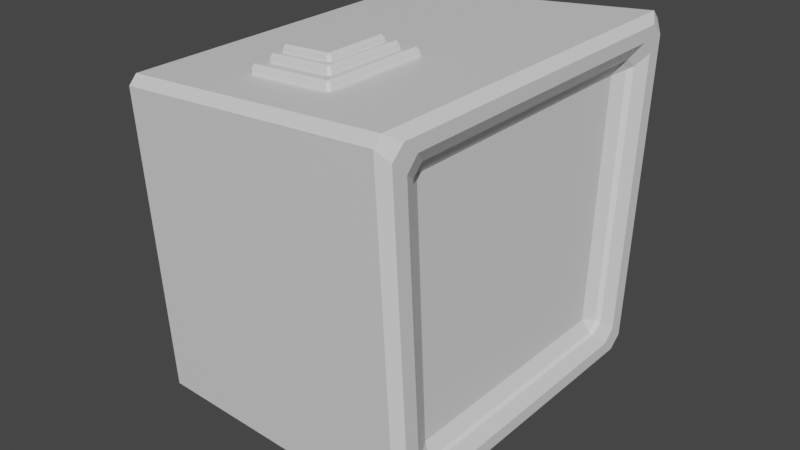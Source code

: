# Source: Bot.blend  (saved by Blender 2.80.43; exported with 4.5.12 LTS)
import bpy
from mathutils import Matrix  # noqa: F401  (used for matrix-valued properties, if any)

bpy.ops.wm.read_factory_settings(use_empty=True)
scene = bpy.context.scene
scene.name = 'Scene'

# ---- collections
col_collection = bpy.data.collections.new('Collection'); scene.collection.children.link(col_collection)

# ---- materials (node trees are filled in below, after node groups)
mat_body_main = bpy.data.materials.new('Body Main')
mat_body_main.use_transparent_shadow = False
mat_body_main.roughness = 0.25
mat_face = bpy.data.materials.new('Face')
mat_face.use_transparent_shadow = False
mat_face.roughness = 0.25
mat_levitator = bpy.data.materials.new('Levitator')
mat_levitator.use_transparent_shadow = False
mat_levitator.roughness = 0.25
mat_antenna = bpy.data.materials.new('Antenna')
mat_antenna.use_transparent_shadow = False
mat_antenna.roughness = 0.25

# ---- material node trees
mat_body_main.use_nodes = True; mat_body_main.node_tree.nodes.clear()
_N = mat_body_main.node_tree.nodes; _L = mat_body_main.node_tree.links
n0 = _N.new('ShaderNodeOutputMaterial'); n0.name = 'Material Output'; n0.location = (300, 300)
n1 = _N.new('ShaderNodeBsdfPrincipled'); n1.name = 'Principled BSDF'; n1.location = (10, 300)
n1.distribution = 'GGX'
n1.subsurface_method = 'BURLEY'
n1.inputs[3].default_value = 1.45
_L.new(n1.outputs[0], n0.inputs[0])
n0.is_active_output = True
mat_face.use_nodes = True; mat_face.node_tree.nodes.clear()
_N = mat_face.node_tree.nodes; _L = mat_face.node_tree.links
n0 = _N.new('ShaderNodeOutputMaterial'); n0.name = 'Material Output'; n0.location = (300, 300)
n1 = _N.new('ShaderNodeBsdfPrincipled'); n1.name = 'Principled BSDF'; n1.location = (10, 300)
n1.distribution = 'GGX'
n1.subsurface_method = 'BURLEY'
n1.inputs[3].default_value = 1.45
_L.new(n1.outputs[0], n0.inputs[0])
n0.is_active_output = True
mat_levitator.use_nodes = True; mat_levitator.node_tree.nodes.clear()
_N = mat_levitator.node_tree.nodes; _L = mat_levitator.node_tree.links
n0 = _N.new('ShaderNodeOutputMaterial'); n0.name = 'Material Output'; n0.location = (300, 300)
n1 = _N.new('ShaderNodeBsdfPrincipled'); n1.name = 'Principled BSDF'; n1.location = (10, 300)
n1.distribution = 'GGX'
n1.subsurface_method = 'BURLEY'
n1.inputs[3].default_value = 1.45
_L.new(n1.outputs[0], n0.inputs[0])
n0.is_active_output = True
mat_antenna.use_nodes = True; mat_antenna.node_tree.nodes.clear()
_N = mat_antenna.node_tree.nodes; _L = mat_antenna.node_tree.links
n0 = _N.new('ShaderNodeOutputMaterial'); n0.name = 'Material Output'; n0.location = (300, 300)
n1 = _N.new('ShaderNodeBsdfPrincipled'); n1.name = 'Principled BSDF'; n1.location = (10, 300)
n1.distribution = 'GGX'
n1.subsurface_method = 'BURLEY'
n1.inputs[3].default_value = 1.45
_L.new(n1.outputs[0], n0.inputs[0])
n0.is_active_output = True

# ---- world
world_world = bpy.data.worlds.new('World'); scene.world = world_world
world_world.use_nodes = True; world_world.node_tree.nodes.clear()
_N = world_world.node_tree.nodes; _L = world_world.node_tree.links
n0 = _N.new('ShaderNodeOutputWorld'); n0.name = 'World Output'; n0.location = (300, 300)
n1 = _N.new('ShaderNodeBackground'); n1.name = 'Background'; n1.location = (10, 300)
n1.inputs[0].default_value = (0.05088, 0.05088, 0.05088, 1.0)
_L.new(n1.outputs[0], n0.inputs[0])
n0.is_active_output = True
world_world.color = (0.05088, 0.05088, 0.05088)
world_world.use_sun_shadow = False
world_world.sun_shadow_jitter_overblur = 0.0

# ---- meshes
me_cube_002 = bpy.data.meshes.new('Cube.002')
me_cube_002.from_pydata([(-0.85, 0.8825, 0.2806), (-0.8, 0.9346, 0.2806), (-0.8, 0.8817, 0.2306), (-0.8002, 0.9885, 2.085), (-0.8001, 1.036, 2.035), (-0.85, 0.983, 2.03), (0.8, 0.9479, 0.2306), (0.8, 1.001, 0.2805), (0.85, 0.957, 0.3442), (0.85, 0.8792, 0.2806), (0.8002, 1.072, 2.226), (0.85, 0.9935, 2.18), (0.85, 1.068, 2.112), (0.8001, 1.119, 2.176), (0.8113, 0.8915, 1.976), (0.85, 0.9767, 2.032), (0.85, 0.9091, 2.105), (0.8072, 0.8295, 2.029), (0.8094, 0.8008, 0.4849), (0.8072, 0.738, 0.4313), (0.85, 0.8043, 0.3554), (0.85, 0.8763, 0.4248), (0.783, 0.8676, 1.959), (0.7871, 0.8123, 2.017), (0.7444, 0.7848, 1.941), (0.7851, 0.7838, 0.4997), (0.7444, 0.7058, 0.5194), (0.7871, 0.7243, 0.4435), (-0.85, -0.8825, 0.2806), (-0.8, -0.8817, 0.2306), (-0.8, -0.9346, 0.2806), (-0.8002, -0.9885, 2.085), (-0.85, -0.983, 2.03), (-0.8001, -1.036, 2.035), (0.8, -0.9479, 0.2306), (0.85, -0.8792, 0.2806), (0.85, -0.957, 0.3442), (0.8, -1.001, 0.2805), (0.8002, -1.072, 2.226), (0.8001, -1.119, 2.176), (0.85, -1.068, 2.112), (0.85, -0.9935, 2.18), (0.8113, -0.8915, 1.976), (0.8072, -0.8295, 2.029), (0.85, -0.9091, 2.105), (0.85, -0.9767, 2.032), (0.8094, -0.8008, 0.4849), (0.85, -0.8763, 0.4248), (0.85, -0.8043, 0.3554), (0.8072, -0.738, 0.4313), (-0.85, 0.05, 0.2806), (-0.8, 0.05, 0.2306), (-0.8, -0.05, 0.2306), (-0.85, -0.05, 0.2806), (-0.85, 0.05, 2.03), (-0.85, -0.05, 2.03), (-0.8002, -0.05, 2.085), (-0.8002, 0.05, 2.085), (0.8, 0.05, 0.2306), (0.85, 0.05, 0.2806), (0.85, -0.05, 0.2806), (0.8, -0.05, 0.2306), (0.85, 0.05, 2.18), (0.8002, 0.05, 2.226), (0.8002, -0.05, 2.226), (0.85, -0.05, 2.18), (0.8072, 0.05, 0.4313), (0.8072, -0.05, 0.4313), (0.85, -0.05, 0.3554), (0.85, 0.05, 0.3554), (0.8072, 0.05, 2.029), (0.85, 0.05, 2.105), (0.85, -0.05, 2.105), (0.8072, -0.05, 2.029), (0.783, -0.8676, 1.959), (0.7444, -0.7848, 1.941), (0.7871, -0.8123, 2.017), (0.7851, -0.7838, 0.4997), (0.7871, -0.7243, 0.4435), (0.7444, -0.7058, 0.5194), (0.7871, 0.05, 0.4435), (0.7444, 0.05, 0.5194), (0.7444, -0.05, 0.5194), (0.7871, -0.05, 0.4435), (0.7871, 0.05, 2.017), (0.7871, -0.05, 2.017), (0.7444, -0.05, 1.941), (0.7444, 0.05, 1.941)], [], [(10, 3, 57, 63), (2, 6, 58, 51), (59, 9, 20, 69), (11, 62, 71, 16), (66, 19, 27, 80), (8, 12, 15, 21), (50, 54, 5, 0), (18, 14, 22, 25), (30, 37, 39, 33), (17, 70, 84, 23), (26, 24, 87, 81), (38, 64, 56, 31), (29, 52, 61, 34), (60, 68, 48, 35), (41, 44, 72, 65), (67, 83, 78, 49), (36, 47, 45, 40), (53, 28, 32, 55), (46, 77, 74, 42), (43, 76, 85, 73), (79, 82, 86, 75), (0, 1, 2), (3, 4, 5), (6, 7, 8, 9), (10, 11, 12, 13), (14, 15, 16, 17), (18, 19, 20, 21), (22, 23, 24), (25, 26, 27), (28, 29, 30), (31, 32, 33), (34, 35, 36, 37), (38, 39, 40, 41), (42, 43, 44, 45), (46, 47, 48, 49), (50, 51, 52, 53), (54, 55, 56, 57), (58, 59, 60, 61), (62, 63, 64, 65), (66, 67, 68, 69), (70, 71, 72, 73), (74, 75, 76), (77, 78, 79), (80, 81, 82, 83), (84, 85, 86, 87), (57, 3, 5, 54), (4, 1, 0, 5), (6, 2, 1, 7), (3, 10, 13, 4), (12, 8, 7, 13), (58, 6, 9, 59), (14, 18, 21, 15), (69, 20, 19, 66), (15, 12, 11, 16), (20, 9, 8, 21), (2, 51, 50, 0), (10, 63, 62, 11), (16, 71, 70, 17), (59, 69, 68, 60), (56, 64, 63, 57), (61, 52, 51, 58), (65, 72, 71, 62), (54, 50, 53, 55), (24, 26, 25, 22), (80, 27, 26, 81), (23, 84, 87, 24), (86, 82, 81, 87), (73, 85, 84, 70), (22, 14, 17, 23), (27, 19, 18, 25), (83, 67, 66, 80), (55, 32, 31, 56), (32, 28, 30, 33), (37, 30, 29, 34), (33, 39, 38, 31), (39, 37, 36, 40), (60, 35, 34, 61), (45, 47, 46, 42), (67, 49, 48, 68), (44, 41, 40, 45), (47, 36, 35, 48), (28, 53, 52, 29), (41, 65, 64, 38), (43, 73, 72, 44), (74, 77, 79, 75), (82, 79, 78, 83), (75, 86, 85, 76), (76, 43, 42, 74), (77, 46, 49, 78), (1, 4, 13, 7)])
me_cube_002.polygons.foreach_set('material_index', [0, 0, 0, 0, 0, 0, 0, 0, 0, 0, 1, 0, 0, 0, 0, 0, 0, 0, 0, 0, 1, 0, 0, 0, 0, 0, 0, 0, 0, 0, 0, 0, 0, 0, 0, 0, 0, 0, 0, 0, 0, 0, 0, 0, 0, 0, 0, 0, 0, 0, 0, 0, 0, 0, 0, 0, 0, 0, 0, 0, 0, 0, 0, 0, 0, 0, 1, 0, 0, 0, 0, 0, 0, 0, 0, 0, 0, 0, 0, 0, 0, 0, 0, 0, 0, 0, 0, 0, 0, 0])
_uv = me_cube_002.uv_layers.new(name='UVMap')
_uv.uv.foreach_set('vector', [0.6323, 0.5056, 0.8677, 0.506, 0.8677, 0.619, 0.6323, 0.6194, 0.1324, 0.5067, 0.3676, 0.5063, 0.3676, 0.6187, 0.1324, 0.6183, 0.375, 0.6183, 0.375, 0.509, 0.375, 0.5094, 0.375, 0.6179, 0.625, 0.5085, 0.625, 0.619, 0.625, 0.6187, 0.625, 0.5089, 0.375, 0.6171, 0.375, 0.509, 0.375, 0.5091, 0.375, 0.617, 0.3835, 0.5, 0.6159, 0.5, 0.6156, 0.5, 0.3839, 0.5, 0.3818, 0.1316, 0.6182, 0.1311, 0.6182, 0.2439, 0.3818, 0.2434, 0.3835, 0.5, 0.6163, 0.5, 0.6162, 0.5, 0.3836, 0.5, 0.3816, 0.2573, 0.3813, 0.4927, 0.6187, 0.4927, 0.6183, 0.2573, 0.625, 0.5085, 0.625, 0.6179, 0.625, 0.6179, 0.625, 0.5086, 0.3832, 0.5082, 0.6168, 0.5076, 0.6168, 0.6174, 0.3832, 0.6168, 0.6323, 0.5056, 0.6323, 0.6194, 0.8677, 0.619, 0.8677, 0.506, 0.1324, 0.5067, 0.1324, 0.6183, 0.3676, 0.6187, 0.3676, 0.5063, 0.375, 0.6183, 0.375, 0.6179, 0.375, 0.5094, 0.375, 0.509, 0.625, 0.5085, 0.625, 0.5089, 0.625, 0.6187, 0.625, 0.619, 0.375, 0.6171, 0.375, 0.617, 0.375, 0.5091, 0.375, 0.509, 0.3835, 0.5, 0.3839, 0.5, 0.6156, 0.5, 0.6159, 0.5, 0.3818, 0.1316, 0.3818, 0.2434, 0.6182, 0.2439, 0.6182, 0.1311, 0.3835, 0.5, 0.3836, 0.5, 0.6162, 0.5, 0.6163, 0.5, 0.625, 0.5085, 0.625, 0.5086, 0.625, 0.6179, 0.625, 0.6179, 0.3832, 0.5082, 0.3832, 0.6168, 0.6168, 0.6174, 0.6168, 0.5076, 0.3818, 0.2434, 0.3818, 0.25, 0.375, 0.2435, 0.8677, 0.506, 0.8683, 0.5, 0.875, 0.5064, 0.3676, 0.5063, 0.3677, 0.5, 0.375, 0.5054, 0.375, 0.5151, 0.6323, 0.5056, 0.625, 0.5146, 0.625, 0.5064, 0.633, 0.5, 0.6163, 0.5, 0.6156, 0.5, 0.625, 0.5089, 0.625, 0.5085, 0.3835, 0.5, 0.375, 0.509, 0.375, 0.5094, 0.3839, 0.5, 0.6162, 0.5, 0.625, 0.5086, 0.6168, 0.5076, 0.3836, 0.5, 0.3832, 0.5082, 0.375, 0.5091, 0.3818, 0.2434, 0.375, 0.2435, 0.3818, 0.25, 0.8677, 0.506, 0.875, 0.5064, 0.8683, 0.5, 0.3676, 0.5063, 0.375, 0.5151, 0.375, 0.5054, 0.3677, 0.5, 0.6323, 0.5056, 0.633, 0.5, 0.625, 0.5064, 0.625, 0.5146, 0.6163, 0.5, 0.625, 0.5085, 0.625, 0.5089, 0.6156, 0.5, 0.3835, 0.5, 0.3839, 0.5, 0.375, 0.5094, 0.375, 0.509, 0.3818, 0.1316, 0.375, 0.1317, 0.375, 0.125, 0.3818, 0.125, 0.6182, 0.1311, 0.6182, 0.125, 0.625, 0.125, 0.625, 0.131, 0.3676, 0.6187, 0.375, 0.6183, 0.375, 0.6183, 0.3676, 0.6187, 0.625, 0.619, 0.6323, 0.6194, 0.6323, 0.6194, 0.625, 0.619, 0.375, 0.6171, 0.375, 0.6171, 0.375, 0.6179, 0.375, 0.6179, 0.625, 0.6179, 0.625, 0.6187, 0.625, 0.6187, 0.625, 0.6179, 0.6162, 0.5, 0.6168, 0.5076, 0.625, 0.5086, 0.3836, 0.5, 0.375, 0.5091, 0.3832, 0.5082, 0.375, 0.617, 0.3832, 0.6168, 0.3832, 0.6168, 0.375, 0.617, 0.625, 0.6179, 0.625, 0.6179, 0.6168, 0.6174, 0.6168, 0.6174, 0.8677, 0.619, 0.8677, 0.506, 0.875, 0.5064, 0.875, 0.619, 0.6183, 0.2573, 0.3816, 0.2573, 0.3818, 0.2434, 0.6182, 0.2439, 0.3676, 0.5063, 0.1324, 0.5067, 0.1324, 0.5, 0.3677, 0.5, 0.8677, 0.506, 0.6323, 0.5056, 0.633, 0.5, 0.8683, 0.5, 0.6159, 0.5, 0.3835, 0.5, 0.3813, 0.4927, 0.6187, 0.4927, 0.3676, 0.6187, 0.3676, 0.5063, 0.375, 0.509, 0.375, 0.6183, 0.6163, 0.5, 0.3835, 0.5, 0.3839, 0.5, 0.6156, 0.5, 0.375, 0.6179, 0.375, 0.5094, 0.375, 0.509, 0.375, 0.6171, 0.6156, 0.5, 0.6159, 0.5, 0.625, 0.5085, 0.625, 0.5089, 0.375, 0.5094, 0.375, 0.509, 0.3835, 0.5, 0.3839, 0.5, 0.1324, 0.5067, 0.1324, 0.6183, 0.125, 0.6183, 0.125, 0.5063, 0.6323, 0.5056, 0.6323, 0.6194, 0.625, 0.619, 0.625, 0.5085, 0.625, 0.5089, 0.625, 0.6187, 0.625, 0.6179, 0.625, 0.5085, 0.375, 0.6183, 0.375, 0.6179, 0.375, 0.6179, 0.375, 0.6183, 0.8677, 0.619, 0.6323, 0.6194, 0.6323, 0.6194, 0.8677, 0.619, 0.3676, 0.6187, 0.1324, 0.6183, 0.1324, 0.6183, 0.3676, 0.6187, 0.625, 0.619, 0.625, 0.6187, 0.625, 0.6187, 0.625, 0.619, 0.6182, 0.1311, 0.3818, 0.1316, 0.3818, 0.1316, 0.6182, 0.1311, 0.6168, 0.5076, 0.3832, 0.5082, 0.3836, 0.5, 0.6162, 0.5, 0.375, 0.617, 0.375, 0.5091, 0.3832, 0.5082, 0.3832, 0.6168, 0.625, 0.5086, 0.625, 0.6179, 0.6168, 0.6174, 0.6168, 0.5076, 0.6168, 0.6174, 0.3832, 0.6168, 0.3832, 0.6168, 0.6168, 0.6174, 0.625, 0.6179, 0.625, 0.6179, 0.625, 0.6179, 0.625, 0.6179, 0.6162, 0.5, 0.6163, 0.5, 0.625, 0.5085, 0.625, 0.5086, 0.375, 0.5091, 0.375, 0.509, 0.3835, 0.5, 0.3836, 0.5, 0.375, 0.617, 0.375, 0.6171, 0.375, 0.6171, 0.375, 0.617, 0.6182, 0.1311, 0.6182, 0.2439, 0.625, 0.2443, 0.625, 0.131, 0.6182, 0.2439, 0.3818, 0.2434, 0.3816, 0.2573, 0.6183, 0.2573, 0.3813, 0.4927, 0.3816, 0.2573, 0.375, 0.257, 0.375, 0.4923, 0.6183, 0.2573, 0.6187, 0.4927, 0.625, 0.4923, 0.625, 0.2569, 0.6187, 0.4927, 0.3813, 0.4927, 0.3835, 0.5, 0.6159, 0.5, 0.375, 0.6183, 0.375, 0.509, 0.3676, 0.5063, 0.3676, 0.6187, 0.6156, 0.5, 0.3839, 0.5, 0.3835, 0.5, 0.6163, 0.5, 0.375, 0.6171, 0.375, 0.509, 0.375, 0.5094, 0.375, 0.6179, 0.625, 0.5089, 0.625, 0.5085, 0.6159, 0.5, 0.6156, 0.5, 0.3839, 0.5, 0.3835, 0.5, 0.375, 0.509, 0.375, 0.5094, 0.3818, 0.2434, 0.3818, 0.1316, 0.375, 0.1317, 0.375, 0.2435, 0.625, 0.5085, 0.625, 0.619, 0.6323, 0.6194, 0.6323, 0.5056, 0.625, 0.5085, 0.625, 0.6179, 0.625, 0.6187, 0.625, 0.5089, 0.6162, 0.5, 0.3836, 0.5, 0.3832, 0.5082, 0.6168, 0.5076, 0.3832, 0.6168, 0.3832, 0.5082, 0.375, 0.5091, 0.375, 0.617, 0.6168, 0.5076, 0.6168, 0.6174, 0.625, 0.6179, 0.625, 0.5086, 0.625, 0.5086, 0.625, 0.5085, 0.6163, 0.5, 0.6162, 0.5, 0.3836, 0.5, 0.3835, 0.5, 0.375, 0.509, 0.375, 0.5091, 0.3816, 0.2573, 0.6183, 0.2573, 0.6187, 0.4927, 0.3813, 0.4927])
me_cube_002.materials.append(mat_body_main)
me_cube_002.materials.append(mat_face)
me_cube_002.use_remesh_preserve_volume = False
me_cube_002.use_remesh_preserve_attributes = False
me_cube_002.use_mirror_vertex_groups = False
me_cube_002.update()
me_cube_003 = bpy.data.meshes.new('Cube.003')
me_cube_003.from_pydata([(0.2525, 0.8827, -0.8), (0.3025, 0.9349, -0.8043), (0.3024, 0.8817, -0.8544), (0.3024, 0.9885, 0.8544), (0.3025, 1.035, 0.8043), (0.2525, 0.9827, 0.8), (1.953, 0.95, -1.0), (1.953, 1.003, -0.9499), (1.953, 1.122, 0.9499), (1.953, 1.075, 1.0), (0.1197, 0.6724, -0.6077), (0.1697, 0.7245, -0.612), (0.1695, 0.6714, -0.6621), (0.1695, 0.7541, 0.6621), (0.1697, 0.801, 0.612), (0.1197, 0.7483, 0.6077), (1.435, 0.7237, -0.7737), (1.435, 0.7769, -0.7237), (1.435, 0.8673, 0.7236), (1.435, 0.8204, 0.7737), (0.0002854, 0.5212, -0.4694), (0.05023, 0.5733, -0.4738), (0.05009, 0.5201, -0.5238), (0.05009, 0.5856, 0.5238), (0.05023, 0.6325, 0.4737), (0.0002854, 0.5798, 0.4694), (1.039, 0.561, -0.6111), (1.039, 0.6142, -0.561), (1.039, 0.6843, 0.561), (1.039, 0.6374, 0.6111), (0.2525, -0.8827, -0.8), (0.3024, -0.8817, -0.8544), (0.3025, -0.9349, -0.8043), (0.3024, -0.9885, 0.8544), (0.2525, -0.9827, 0.8), (0.3025, -1.035, 0.8043), (1.953, -1.003, -0.9499), (1.953, -0.95, -1.0), (1.953, -1.075, 1.0), (1.953, -1.122, 0.9499), (0.2525, 0.05, -0.8), (0.3024, 0.05, -0.8544), (0.3024, -0.05, -0.8544), (0.2525, -0.05, -0.8), (0.2525, 0.05, 0.8), (0.2525, -0.05, 0.8), (0.3024, -0.05, 0.8544), (0.3024, 0.05, 0.8544), (1.953, -0.05, -1.0), (1.953, 0.05, -1.0), (1.953, 0.05, 1.0), (1.953, -0.05, 1.0), (0.1197, -0.6724, -0.6077), (0.1695, -0.6714, -0.6621), (0.1697, -0.7245, -0.612), (0.1695, -0.7541, 0.6621), (0.1197, -0.7483, 0.6077), (0.1697, -0.801, 0.612), (1.435, -0.7769, -0.7237), (1.435, -0.7237, -0.7737), (1.435, -0.8204, 0.7737), (1.435, -0.8673, 0.7236), (0.1197, 0.05, -0.6077), (0.1695, 0.05, -0.6621), (0.1695, -0.05, -0.6621), (0.1197, -0.05, -0.6077), (0.1197, 0.05, 0.6077), (0.1197, -0.05, 0.6077), (0.1695, -0.05, 0.6621), (0.1695, 0.05, 0.6621), (1.435, -0.05, -0.7737), (1.435, 0.05, -0.7737), (1.435, 0.05, 0.7737), (1.435, -0.05, 0.7737), (0.0002854, -0.5212, -0.4694), (0.05009, -0.5201, -0.5238), (0.05023, -0.5733, -0.4738), (0.05009, -0.5856, 0.5238), (0.0002854, -0.5798, 0.4694), (0.05023, -0.6325, 0.4737), (1.039, -0.6142, -0.561), (1.039, -0.561, -0.6111), (1.039, -0.6374, 0.6111), (1.039, -0.6843, 0.561), (0.0002854, 0.05, -0.4694), (0.05009, 0.05, -0.5238), (0.05009, -0.05, -0.5238), (0.0002854, -0.05, -0.4694), (0.0002854, 0.05, 0.4694), (0.0002854, -0.05, 0.4694), (0.05009, -0.05, 0.5238), (0.05009, 0.05, 0.5238), (1.039, -0.05, -0.6111), (1.039, 0.05, -0.6111), (1.039, 0.05, 0.6111), (1.039, -0.05, 0.6111)], [], [(9, 3, 47, 50), (2, 6, 49, 41), (11, 14, 18, 17), (40, 44, 5, 0), (19, 13, 69, 72), (12, 16, 71, 63), (21, 24, 28, 27), (62, 66, 15, 10), (29, 23, 91, 94), (22, 26, 93, 85), (32, 36, 39, 35), (84, 88, 25, 20), (38, 51, 46, 33), (31, 42, 48, 37), (54, 58, 61, 57), (43, 30, 34, 45), (60, 73, 68, 55), (53, 64, 70, 59), (76, 80, 83, 79), (65, 52, 56, 67), (82, 95, 90, 77), (75, 86, 92, 81), (87, 74, 78, 89), (0, 1, 2), (3, 4, 5), (10, 11, 12), (13, 14, 15), (20, 21, 22), (23, 24, 25), (30, 31, 32), (33, 34, 35), (40, 41, 42, 43), (44, 45, 46, 47), (52, 53, 54), (55, 56, 57), (62, 63, 64, 65), (66, 67, 68, 69), (74, 75, 76), (77, 78, 79), (84, 85, 86, 87), (88, 89, 90, 91), (47, 3, 5, 44), (4, 1, 0, 5), (6, 2, 1, 7), (3, 9, 8, 4), (2, 41, 40, 0), (46, 51, 50, 47), (48, 42, 41, 49), (44, 40, 43, 45), (69, 13, 15, 66), (14, 11, 10, 15), (16, 12, 11, 17), (13, 19, 18, 14), (12, 63, 62, 10), (68, 73, 72, 69), (70, 64, 63, 71), (66, 62, 65, 67), (91, 23, 25, 88), (24, 21, 20, 25), (26, 22, 21, 27), (23, 29, 28, 24), (22, 85, 84, 20), (90, 95, 94, 91), (92, 86, 85, 93), (88, 84, 87, 89), (45, 34, 33, 46), (34, 30, 32, 35), (36, 32, 31, 37), (35, 39, 38, 33), (30, 43, 42, 31), (67, 56, 55, 68), (56, 52, 54, 57), (58, 54, 53, 59), (57, 61, 60, 55), (52, 65, 64, 53), (89, 78, 77, 90), (78, 74, 76, 79), (80, 76, 75, 81), (79, 83, 82, 77), (74, 87, 86, 75), (1, 4, 8, 7)])
_uv = me_cube_003.uv_layers.new(name='UVMap')
_uv.uv.foreach_set('vector', [0.625, 0.5056, 0.8677, 0.506, 0.8677, 0.619, 0.625, 0.6194, 0.1323, 0.5067, 0.375, 0.5063, 0.375, 0.6187, 0.1323, 0.6183, 0.3842, 0.2595, 0.6158, 0.2595, 0.6169, 0.5, 0.3831, 0.5, 0.3824, 0.1316, 0.6176, 0.1311, 0.6176, 0.2439, 0.3824, 0.2434, 0.625, 0.5072, 0.8655, 0.5077, 0.8655, 0.6173, 0.625, 0.6178, 0.1345, 0.5086, 0.375, 0.5081, 0.375, 0.6169, 0.1345, 0.6164, 0.3866, 0.262, 0.6134, 0.262, 0.6147, 0.5, 0.3852, 0.5, 0.3845, 0.1336, 0.6155, 0.1329, 0.6155, 0.2421, 0.3845, 0.2414, 0.625, 0.5091, 0.863, 0.5098, 0.863, 0.6152, 0.625, 0.6159, 0.137, 0.5109, 0.375, 0.5102, 0.375, 0.6148, 0.137, 0.6141, 0.3821, 0.2573, 0.3813, 0.5, 0.6187, 0.5, 0.6179, 0.2573, 0.387, 0.1358, 0.613, 0.135, 0.613, 0.24, 0.387, 0.2392, 0.625, 0.5056, 0.625, 0.6194, 0.8677, 0.619, 0.8677, 0.506, 0.1323, 0.5067, 0.1323, 0.6183, 0.375, 0.6187, 0.375, 0.5063, 0.3842, 0.2595, 0.3831, 0.5, 0.6169, 0.5, 0.6158, 0.2595, 0.3824, 0.1316, 0.3824, 0.2434, 0.6176, 0.2439, 0.6176, 0.1311, 0.625, 0.5072, 0.625, 0.6178, 0.8655, 0.6173, 0.8655, 0.5077, 0.1345, 0.5086, 0.1345, 0.6164, 0.375, 0.6169, 0.375, 0.5081, 0.3866, 0.262, 0.3852, 0.5, 0.6147, 0.5, 0.6134, 0.262, 0.3845, 0.1336, 0.3845, 0.2414, 0.6155, 0.2421, 0.6155, 0.1329, 0.625, 0.5091, 0.625, 0.6159, 0.863, 0.6152, 0.863, 0.5098, 0.137, 0.5109, 0.137, 0.6141, 0.375, 0.6148, 0.375, 0.5102, 0.387, 0.1358, 0.387, 0.2392, 0.613, 0.24, 0.613, 0.135, 0.3824, 0.2434, 0.3817, 0.25, 0.375, 0.2435, 0.8677, 0.506, 0.8683, 0.5, 0.875, 0.5064, 0.3845, 0.2414, 0.3837, 0.25, 0.375, 0.2417, 0.8655, 0.5077, 0.8664, 0.5, 0.875, 0.5083, 0.387, 0.2392, 0.386, 0.25, 0.375, 0.2394, 0.863, 0.5098, 0.8641, 0.5, 0.875, 0.5105, 0.3824, 0.2434, 0.375, 0.2435, 0.3817, 0.25, 0.8677, 0.506, 0.875, 0.5064, 0.8683, 0.5, 0.3824, 0.1316, 0.375, 0.1317, 0.375, 0.125, 0.3824, 0.125, 0.6176, 0.1311, 0.6176, 0.125, 0.625, 0.125, 0.625, 0.131, 0.3845, 0.2414, 0.375, 0.2417, 0.3837, 0.25, 0.8655, 0.5077, 0.875, 0.5083, 0.8664, 0.5, 0.3845, 0.1336, 0.375, 0.1337, 0.375, 0.125, 0.3845, 0.125, 0.6155, 0.1329, 0.6155, 0.125, 0.625, 0.125, 0.625, 0.1328, 0.387, 0.2392, 0.375, 0.2394, 0.386, 0.25, 0.863, 0.5098, 0.875, 0.5105, 0.8641, 0.5, 0.387, 0.1358, 0.375, 0.136, 0.375, 0.125, 0.387, 0.125, 0.613, 0.135, 0.613, 0.125, 0.625, 0.125, 0.625, 0.1349, 0.8677, 0.619, 0.8677, 0.506, 0.875, 0.5064, 0.875, 0.619, 0.6179, 0.2573, 0.3821, 0.2573, 0.3824, 0.2434, 0.6176, 0.2439, 0.375, 0.5063, 0.1323, 0.5067, 0.1317, 0.5, 0.3744, 0.5, 0.8677, 0.506, 0.625, 0.5056, 0.6257, 0.5, 0.8683, 0.5, 0.1323, 0.5067, 0.1323, 0.6183, 0.125, 0.6183, 0.125, 0.5063, 0.8677, 0.619, 0.625, 0.6194, 0.625, 0.6194, 0.8677, 0.619, 0.375, 0.6187, 0.1323, 0.6183, 0.1323, 0.6183, 0.375, 0.6187, 0.6176, 0.1311, 0.3824, 0.1316, 0.3824, 0.1316, 0.6176, 0.1311, 0.8655, 0.6173, 0.8655, 0.5077, 0.875, 0.5083, 0.875, 0.6172, 0.6158, 0.2595, 0.3842, 0.2595, 0.3845, 0.2414, 0.6155, 0.2421, 0.375, 0.5081, 0.1345, 0.5086, 0.1337, 0.5, 0.3742, 0.5, 0.8655, 0.5077, 0.625, 0.5072, 0.6259, 0.5, 0.8664, 0.5, 0.1345, 0.5086, 0.1345, 0.6164, 0.125, 0.6163, 0.125, 0.5082, 0.8655, 0.6173, 0.625, 0.6178, 0.625, 0.6178, 0.8655, 0.6173, 0.375, 0.6169, 0.1345, 0.6164, 0.1345, 0.6164, 0.375, 0.6169, 0.6155, 0.1329, 0.3845, 0.1336, 0.3845, 0.1336, 0.6155, 0.1329, 0.863, 0.6152, 0.863, 0.5098, 0.875, 0.5105, 0.875, 0.6151, 0.6134, 0.262, 0.3866, 0.262, 0.387, 0.2392, 0.613, 0.24, 0.375, 0.5102, 0.137, 0.5109, 0.136, 0.5, 0.374, 0.5, 0.863, 0.5098, 0.625, 0.5091, 0.6261, 0.5, 0.8641, 0.5, 0.137, 0.5109, 0.137, 0.6141, 0.125, 0.614, 0.125, 0.5103, 0.863, 0.6152, 0.625, 0.6159, 0.625, 0.6159, 0.863, 0.6152, 0.375, 0.6148, 0.137, 0.6141, 0.137, 0.6141, 0.375, 0.6148, 0.613, 0.135, 0.387, 0.1358, 0.387, 0.1358, 0.613, 0.135, 0.6176, 0.1311, 0.6176, 0.2439, 0.625, 0.2443, 0.625, 0.131, 0.6176, 0.2439, 0.3824, 0.2434, 0.3821, 0.2573, 0.6179, 0.2573, 0.3813, 0.5, 0.3821, 0.2573, 0.375, 0.257, 0.375, 0.4997, 0.6179, 0.2573, 0.6187, 0.5, 0.625, 0.4996, 0.625, 0.2569, 0.3824, 0.2434, 0.3824, 0.1316, 0.375, 0.1317, 0.375, 0.2435, 0.6155, 0.1329, 0.6155, 0.2421, 0.625, 0.2426, 0.625, 0.1328, 0.6155, 0.2421, 0.3845, 0.2414, 0.3842, 0.2595, 0.6158, 0.2595, 0.3831, 0.5, 0.3842, 0.2595, 0.375, 0.2591, 0.375, 0.4996, 0.6158, 0.2595, 0.6169, 0.5, 0.625, 0.4995, 0.625, 0.259, 0.3845, 0.2414, 0.3845, 0.1336, 0.375, 0.1337, 0.375, 0.2417, 0.613, 0.135, 0.613, 0.24, 0.625, 0.2406, 0.625, 0.1349, 0.613, 0.24, 0.387, 0.2392, 0.3866, 0.262, 0.6134, 0.262, 0.3852, 0.5, 0.3866, 0.262, 0.375, 0.2615, 0.375, 0.4995, 0.6134, 0.262, 0.6147, 0.5, 0.625, 0.4994, 0.625, 0.2614, 0.387, 0.2392, 0.387, 0.1358, 0.375, 0.136, 0.375, 0.2394, 0.3821, 0.2573, 0.6179, 0.2573, 0.6187, 0.5, 0.3813, 0.5])
me_cube_003.materials.append(mat_levitator)
me_cube_003.use_remesh_preserve_volume = False
me_cube_003.use_remesh_preserve_attributes = False
me_cube_003.use_mirror_vertex_groups = False
me_cube_003.update()
me_cube_006 = bpy.data.meshes.new('Cube.006')
me_cube_006.from_pydata([(-7.136, -0.5884, -0.2829), (-7.086, -0.5363, -0.2872), (-7.086, -0.5894, -0.3373), (-7.086, -0.4827, 1.372), (-7.086, -0.4357, 1.321), (-7.136, -0.4884, 1.317), (-5.436, -0.5212, -0.4829), (-5.436, -0.468, -0.4328), (-5.436, -0.3493, 1.467), (-5.436, -0.3962, 1.517), (-7.269, -0.7988, -0.09056), (-7.219, -0.7466, -0.09488), (-7.219, -0.7998, -0.145), (-7.219, -0.7171, 1.179), (-7.219, -0.6701, 1.129), (-7.269, -0.7228, 1.125), (-5.954, -0.7474, -0.2566), (-5.954, -0.6943, -0.2065), (-5.954, -0.6038, 1.241), (-5.954, -0.6508, 1.291), (-7.388, -0.95, 0.04769), (-7.339, -0.8978, 0.04337), (-7.339, -0.951, -0.006703), (-7.339, -0.8855, 1.041), (-7.339, -0.8386, 0.9908), (-7.388, -0.8913, 0.9865), (-6.35, -0.9101, -0.09397), (-6.35, -0.8569, -0.04389), (-6.35, -0.7868, 1.078), (-6.35, -0.8337, 1.128), (-7.136, -2.354, -0.2829), (-7.086, -2.353, -0.3373), (-7.086, -2.406, -0.2872), (-7.086, -2.46, 1.372), (-7.136, -2.454, 1.317), (-7.086, -2.507, 1.321), (-5.436, -2.474, -0.4328), (-5.436, -2.421, -0.4829), (-5.436, -2.546, 1.517), (-5.436, -2.593, 1.467), (-7.136, -1.421, -0.2829), (-7.086, -1.421, -0.3373), (-7.086, -1.521, -0.3373), (-7.136, -1.521, -0.2829), (-7.136, -1.421, 1.317), (-7.136, -1.521, 1.317), (-7.086, -1.521, 1.372), (-7.086, -1.421, 1.372), (-5.436, -1.521, -0.4829), (-5.436, -1.421, -0.4829), (-5.436, -1.421, 1.517), (-5.436, -1.521, 1.517), (-7.269, -2.144, -0.09056), (-7.219, -2.142, -0.145), (-7.219, -2.196, -0.09488), (-7.219, -2.225, 1.179), (-7.269, -2.219, 1.125), (-7.219, -2.272, 1.129), (-5.954, -2.248, -0.2065), (-5.954, -2.195, -0.2566), (-5.954, -2.292, 1.291), (-5.954, -2.338, 1.241), (-7.269, -1.421, -0.09056), (-7.219, -1.421, -0.145), (-7.219, -1.521, -0.145), (-7.269, -1.521, -0.09056), (-7.269, -1.421, 1.125), (-7.269, -1.521, 1.125), (-7.219, -1.521, 1.179), (-7.219, -1.421, 1.179), (-5.954, -1.521, -0.2566), (-5.954, -1.421, -0.2566), (-5.954, -1.421, 1.291), (-5.954, -1.521, 1.291), (-7.388, -1.992, 0.04769), (-7.339, -1.991, -0.006703), (-7.339, -2.044, 0.04337), (-7.339, -2.057, 1.041), (-7.388, -2.051, 0.9865), (-7.339, -2.104, 0.9908), (-6.35, -2.085, -0.04389), (-6.35, -2.032, -0.09397), (-6.35, -2.109, 1.128), (-6.35, -2.155, 1.078), (-7.388, -1.421, 0.04769), (-7.339, -1.421, -0.006703), (-7.339, -1.521, -0.006703), (-7.388, -1.521, 0.04769), (-7.388, -1.421, 0.9865), (-7.388, -1.521, 0.9865), (-7.339, -1.521, 1.041), (-7.339, -1.421, 1.041), (-6.35, -1.521, -0.09397), (-6.35, -1.421, -0.09397), (-6.35, -1.421, 1.128), (-6.35, -1.521, 1.128)], [], [(9, 3, 47, 50), (2, 6, 49, 41), (11, 14, 18, 17), (40, 44, 5, 0), (19, 13, 69, 72), (12, 16, 71, 63), (21, 24, 28, 27), (62, 66, 15, 10), (29, 23, 91, 94), (22, 26, 93, 85), (32, 36, 39, 35), (84, 88, 25, 20), (38, 51, 46, 33), (31, 42, 48, 37), (54, 58, 61, 57), (43, 30, 34, 45), (60, 73, 68, 55), (53, 64, 70, 59), (76, 80, 83, 79), (65, 52, 56, 67), (82, 95, 90, 77), (75, 86, 92, 81), (87, 74, 78, 89), (0, 1, 2), (3, 4, 5), (10, 11, 12), (13, 14, 15), (20, 21, 22), (23, 24, 25), (30, 31, 32), (33, 34, 35), (40, 41, 42, 43), (44, 45, 46, 47), (52, 53, 54), (55, 56, 57), (62, 63, 64, 65), (66, 67, 68, 69), (74, 75, 76), (77, 78, 79), (84, 85, 86, 87), (88, 89, 90, 91), (47, 3, 5, 44), (4, 1, 0, 5), (6, 2, 1, 7), (3, 9, 8, 4), (2, 41, 40, 0), (46, 51, 50, 47), (48, 42, 41, 49), (44, 40, 43, 45), (69, 13, 15, 66), (14, 11, 10, 15), (16, 12, 11, 17), (13, 19, 18, 14), (12, 63, 62, 10), (68, 73, 72, 69), (70, 64, 63, 71), (66, 62, 65, 67), (91, 23, 25, 88), (24, 21, 20, 25), (26, 22, 21, 27), (23, 29, 28, 24), (22, 85, 84, 20), (90, 95, 94, 91), (92, 86, 85, 93), (88, 84, 87, 89), (45, 34, 33, 46), (34, 30, 32, 35), (36, 32, 31, 37), (35, 39, 38, 33), (30, 43, 42, 31), (67, 56, 55, 68), (56, 52, 54, 57), (58, 54, 53, 59), (57, 61, 60, 55), (52, 65, 64, 53), (89, 78, 77, 90), (78, 74, 76, 79), (80, 76, 75, 81), (79, 83, 82, 77), (74, 87, 86, 75), (1, 4, 8, 7)])
_uv = me_cube_006.uv_layers.new(name='UVMap')
_uv.uv.foreach_set('vector', [0.625, 0.5056, 0.8677, 0.506, 0.8677, 0.619, 0.625, 0.6194, 0.1323, 0.5067, 0.375, 0.5063, 0.375, 0.6187, 0.1323, 0.6183, 0.3842, 0.2595, 0.6158, 0.2595, 0.6169, 0.5, 0.3831, 0.5, 0.3824, 0.1316, 0.6176, 0.1311, 0.6176, 0.2439, 0.3824, 0.2434, 0.625, 0.5072, 0.8655, 0.5077, 0.8655, 0.6173, 0.625, 0.6178, 0.1345, 0.5086, 0.375, 0.5081, 0.375, 0.6169, 0.1345, 0.6164, 0.3866, 0.262, 0.6134, 0.262, 0.6147, 0.5, 0.3852, 0.5, 0.3845, 0.1336, 0.6155, 0.1329, 0.6155, 0.2421, 0.3845, 0.2414, 0.625, 0.5091, 0.863, 0.5098, 0.863, 0.6152, 0.625, 0.6159, 0.137, 0.5109, 0.375, 0.5102, 0.375, 0.6148, 0.137, 0.6141, 0.3821, 0.2573, 0.3813, 0.5, 0.6187, 0.5, 0.6179, 0.2573, 0.387, 0.1358, 0.613, 0.135, 0.613, 0.24, 0.387, 0.2392, 0.625, 0.5056, 0.625, 0.6194, 0.8677, 0.619, 0.8677, 0.506, 0.1323, 0.5067, 0.1323, 0.6183, 0.375, 0.6187, 0.375, 0.5063, 0.3842, 0.2595, 0.3831, 0.5, 0.6169, 0.5, 0.6158, 0.2595, 0.3824, 0.1316, 0.3824, 0.2434, 0.6176, 0.2439, 0.6176, 0.1311, 0.625, 0.5072, 0.625, 0.6178, 0.8655, 0.6173, 0.8655, 0.5077, 0.1345, 0.5086, 0.1345, 0.6164, 0.375, 0.6169, 0.375, 0.5081, 0.3866, 0.262, 0.3852, 0.5, 0.6147, 0.5, 0.6134, 0.262, 0.3845, 0.1336, 0.3845, 0.2414, 0.6155, 0.2421, 0.6155, 0.1329, 0.625, 0.5091, 0.625, 0.6159, 0.863, 0.6152, 0.863, 0.5098, 0.137, 0.5109, 0.137, 0.6141, 0.375, 0.6148, 0.375, 0.5102, 0.387, 0.1358, 0.387, 0.2392, 0.613, 0.24, 0.613, 0.135, 0.3824, 0.2434, 0.3817, 0.25, 0.375, 0.2435, 0.8677, 0.506, 0.8683, 0.5, 0.875, 0.5064, 0.3845, 0.2414, 0.3837, 0.25, 0.375, 0.2417, 0.8655, 0.5077, 0.8664, 0.5, 0.875, 0.5083, 0.387, 0.2392, 0.386, 0.25, 0.375, 0.2394, 0.863, 0.5098, 0.8641, 0.5, 0.875, 0.5105, 0.3824, 0.2434, 0.375, 0.2435, 0.3817, 0.25, 0.8677, 0.506, 0.875, 0.5064, 0.8683, 0.5, 0.3824, 0.1316, 0.375, 0.1317, 0.375, 0.125, 0.3824, 0.125, 0.6176, 0.1311, 0.6176, 0.125, 0.625, 0.125, 0.625, 0.131, 0.3845, 0.2414, 0.375, 0.2417, 0.3837, 0.25, 0.8655, 0.5077, 0.875, 0.5083, 0.8664, 0.5, 0.3845, 0.1336, 0.375, 0.1337, 0.375, 0.125, 0.3845, 0.125, 0.6155, 0.1329, 0.6155, 0.125, 0.625, 0.125, 0.625, 0.1328, 0.387, 0.2392, 0.375, 0.2394, 0.386, 0.25, 0.863, 0.5098, 0.875, 0.5105, 0.8641, 0.5, 0.387, 0.1358, 0.375, 0.136, 0.375, 0.125, 0.387, 0.125, 0.613, 0.135, 0.613, 0.125, 0.625, 0.125, 0.625, 0.1349, 0.8677, 0.619, 0.8677, 0.506, 0.875, 0.5064, 0.875, 0.619, 0.6179, 0.2573, 0.3821, 0.2573, 0.3824, 0.2434, 0.6176, 0.2439, 0.375, 0.5063, 0.1323, 0.5067, 0.1317, 0.5, 0.3744, 0.5, 0.8677, 0.506, 0.625, 0.5056, 0.6257, 0.5, 0.8683, 0.5, 0.1323, 0.5067, 0.1323, 0.6183, 0.125, 0.6183, 0.125, 0.5063, 0.8677, 0.619, 0.625, 0.6194, 0.625, 0.6194, 0.8677, 0.619, 0.375, 0.6187, 0.1323, 0.6183, 0.1323, 0.6183, 0.375, 0.6187, 0.6176, 0.1311, 0.3824, 0.1316, 0.3824, 0.1316, 0.6176, 0.1311, 0.8655, 0.6173, 0.8655, 0.5077, 0.875, 0.5083, 0.875, 0.6172, 0.6158, 0.2595, 0.3842, 0.2595, 0.3845, 0.2414, 0.6155, 0.2421, 0.375, 0.5081, 0.1345, 0.5086, 0.1337, 0.5, 0.3742, 0.5, 0.8655, 0.5077, 0.625, 0.5072, 0.6259, 0.5, 0.8664, 0.5, 0.1345, 0.5086, 0.1345, 0.6164, 0.125, 0.6163, 0.125, 0.5082, 0.8655, 0.6173, 0.625, 0.6178, 0.625, 0.6178, 0.8655, 0.6173, 0.375, 0.6169, 0.1345, 0.6164, 0.1345, 0.6164, 0.375, 0.6169, 0.6155, 0.1329, 0.3845, 0.1336, 0.3845, 0.1336, 0.6155, 0.1329, 0.863, 0.6152, 0.863, 0.5098, 0.875, 0.5105, 0.875, 0.6151, 0.6134, 0.262, 0.3866, 0.262, 0.387, 0.2392, 0.613, 0.24, 0.375, 0.5102, 0.137, 0.5109, 0.136, 0.5, 0.374, 0.5, 0.863, 0.5098, 0.625, 0.5091, 0.6261, 0.5, 0.8641, 0.5, 0.137, 0.5109, 0.137, 0.6141, 0.125, 0.614, 0.125, 0.5103, 0.863, 0.6152, 0.625, 0.6159, 0.625, 0.6159, 0.863, 0.6152, 0.375, 0.6148, 0.137, 0.6141, 0.137, 0.6141, 0.375, 0.6148, 0.613, 0.135, 0.387, 0.1358, 0.387, 0.1358, 0.613, 0.135, 0.6176, 0.1311, 0.6176, 0.2439, 0.625, 0.2443, 0.625, 0.131, 0.6176, 0.2439, 0.3824, 0.2434, 0.3821, 0.2573, 0.6179, 0.2573, 0.3813, 0.5, 0.3821, 0.2573, 0.375, 0.257, 0.375, 0.4997, 0.6179, 0.2573, 0.6187, 0.5, 0.625, 0.4996, 0.625, 0.2569, 0.3824, 0.2434, 0.3824, 0.1316, 0.375, 0.1317, 0.375, 0.2435, 0.6155, 0.1329, 0.6155, 0.2421, 0.625, 0.2426, 0.625, 0.1328, 0.6155, 0.2421, 0.3845, 0.2414, 0.3842, 0.2595, 0.6158, 0.2595, 0.3831, 0.5, 0.3842, 0.2595, 0.375, 0.2591, 0.375, 0.4996, 0.6158, 0.2595, 0.6169, 0.5, 0.625, 0.4995, 0.625, 0.259, 0.3845, 0.2414, 0.3845, 0.1336, 0.375, 0.1337, 0.375, 0.2417, 0.613, 0.135, 0.613, 0.24, 0.625, 0.2406, 0.625, 0.1349, 0.613, 0.24, 0.387, 0.2392, 0.3866, 0.262, 0.6134, 0.262, 0.3852, 0.5, 0.3866, 0.262, 0.375, 0.2615, 0.375, 0.4995, 0.6134, 0.262, 0.6147, 0.5, 0.625, 0.4994, 0.625, 0.2614, 0.387, 0.2392, 0.387, 0.1358, 0.375, 0.136, 0.375, 0.2394, 0.3821, 0.2573, 0.6179, 0.2573, 0.6187, 0.5, 0.3813, 0.5])
me_cube_006.materials.append(mat_antenna)
me_cube_006.use_remesh_preserve_volume = False
me_cube_006.use_remesh_preserve_attributes = False
me_cube_006.use_mirror_vertex_groups = False
me_cube_006.update()

# ---- objects
ob_body = bpy.data.objects.new('Body', me_cube_002)
ob_levitator = bpy.data.objects.new('Levitator', me_cube_003)
ob_antenna = bpy.data.objects.new('Antenna', me_cube_006)

# ---- transforms, parenting, visibility, modifiers, constraints
ob_body.location = (0.0, 0.0, 0.0)
ob_body.scale = (0.8501, 0.8501, 0.8501)
ob_body.lineart.crease_threshold = 0.0
ob_levitator.location = (-1.421e-14, 0.0, -5.96e-08)
ob_levitator.rotation_euler = (-1.344e-07, -1.571, 0.0)
ob_levitator.scale = (0.4742, 0.4742, 0.4742)
ob_levitator.lineart.crease_threshold = 0.0
ob_antenna.location = (-1.49e-08, -5.96e-08, 1.192e-07)
ob_antenna.rotation_euler = (-1.288e-07, -4.794, -5.517e-09)
ob_antenna.scale = (0.2614, 0.2614, 0.2614)
ob_antenna.lineart.crease_threshold = 0.0

# ---- collection membership
col_collection.objects.link(ob_body)
col_collection.objects.link(ob_levitator)
col_collection.objects.link(ob_antenna)

# ---- scene / render settings (as saved in the file)
scene.frame_start = 1; scene.frame_end = 250; scene.frame_set(1)
scene.render.engine = 'BLENDER_EEVEE_NEXT'
scene.cycles.use_denoising = False
scene.cycles.samples = 128
scene.cycles.sampling_pattern = 'TABULATED_SOBOL'
scene.cycles.use_adaptive_sampling = False
scene.cycles.use_light_tree = False
scene.view_settings.view_transform = 'Filmic'
bpy.context.view_layer.update()

# ---- added for rendering (the .blend has no active camera and no usable light): camera, sun
cam_auto = bpy.data.cameras.new('AutoCamera')
cam_auto.lens = 50.0
cam_auto.sensor_width = 36.0
cam_auto.clip_end = 1000.0
ob_auto_camera = bpy.data.objects.new('AutoCamera', cam_auto)
scene.collection.objects.link(ob_auto_camera)
ob_auto_camera.location = (2.85781, -3.42937, 3.26497)
ob_auto_camera.rotation_euler = (1.09748, -7.21219e-08, 0.694738)
scene.camera = ob_auto_camera
light_auto_sun = bpy.data.lights.new('AutoSun', 'SUN')
light_auto_sun.energy = 3.0
light_auto_sun.angle = 0.0523599
ob_auto_sun = bpy.data.objects.new('AutoSun', light_auto_sun)
scene.collection.objects.link(ob_auto_sun)
ob_auto_sun.rotation_euler = (0.872665, 0.174533, 0.523599)
bpy.context.view_layer.update()
